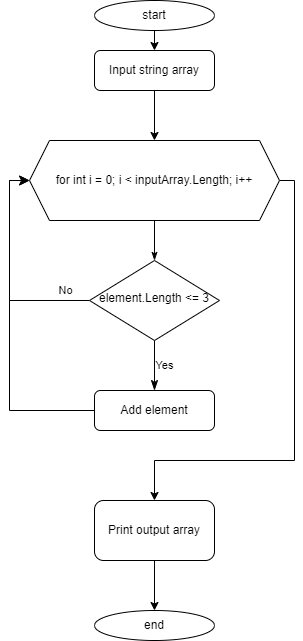

The diagram above was exported from draw.io. Its source (the exported page's mxGraphModel, read from the mxfile embedded in the PNG):
<mxGraphModel dx="901" dy="616" grid="1" gridSize="10" guides="1" tooltips="1" connect="1" arrows="1" fold="1" page="1" pageScale="1" pageWidth="827" pageHeight="1169" math="0" shadow="0">
  <root>
    <mxCell id="WIyWlLk6GJQsqaUBKTNV-0" />
    <mxCell id="WIyWlLk6GJQsqaUBKTNV-1" parent="WIyWlLk6GJQsqaUBKTNV-0" />
    <mxCell id="2CrDYuNKqTR64hghHnGI-20" value="" style="edgeStyle=orthogonalEdgeStyle;rounded=0;orthogonalLoop=1;jettySize=auto;html=1;endFill=1;" parent="WIyWlLk6GJQsqaUBKTNV-1" source="WIyWlLk6GJQsqaUBKTNV-3" target="2CrDYuNKqTR64hghHnGI-4" edge="1">
      <mxGeometry relative="1" as="geometry" />
    </mxCell>
    <mxCell id="WIyWlLk6GJQsqaUBKTNV-3" value="Input string array" style="rounded=1;whiteSpace=wrap;html=1;fontSize=12;glass=0;strokeWidth=1;shadow=0;" parent="WIyWlLk6GJQsqaUBKTNV-1" vertex="1">
      <mxGeometry x="160" y="80" width="120" height="40" as="geometry" />
    </mxCell>
    <mxCell id="WIyWlLk6GJQsqaUBKTNV-8" value="No" style="rounded=0;html=1;jettySize=auto;orthogonalLoop=1;fontSize=11;endArrow=classic;endFill=1;endSize=8;strokeWidth=1;shadow=0;labelBackgroundColor=default;edgeStyle=orthogonalEdgeStyle;entryX=0;entryY=0.5;entryDx=0;entryDy=0;exitX=0;exitY=0.5;exitDx=0;exitDy=0;" parent="WIyWlLk6GJQsqaUBKTNV-1" source="WIyWlLk6GJQsqaUBKTNV-10" target="2CrDYuNKqTR64hghHnGI-4" edge="1">
      <mxGeometry x="-0.7778" y="-10" relative="1" as="geometry">
        <mxPoint as="offset" />
        <mxPoint x="110" y="450" as="targetPoint" />
      </mxGeometry>
    </mxCell>
    <mxCell id="WIyWlLk6GJQsqaUBKTNV-9" value="Yes" style="edgeStyle=orthogonalEdgeStyle;rounded=0;html=1;jettySize=auto;orthogonalLoop=1;fontSize=11;endArrow=classicThin;endFill=1;endSize=8;strokeWidth=1;shadow=0;labelBackgroundColor=none;" parent="WIyWlLk6GJQsqaUBKTNV-1" source="WIyWlLk6GJQsqaUBKTNV-10" target="WIyWlLk6GJQsqaUBKTNV-12" edge="1">
      <mxGeometry y="10" relative="1" as="geometry">
        <mxPoint as="offset" />
      </mxGeometry>
    </mxCell>
    <mxCell id="WIyWlLk6GJQsqaUBKTNV-10" value="element.Length &amp;lt;= 3" style="rhombus;whiteSpace=wrap;html=1;shadow=0;fontFamily=Helvetica;fontSize=12;align=center;strokeWidth=1;spacing=6;spacingTop=-4;" parent="WIyWlLk6GJQsqaUBKTNV-1" vertex="1">
      <mxGeometry x="155" y="290" width="130" height="80" as="geometry" />
    </mxCell>
    <mxCell id="2CrDYuNKqTR64hghHnGI-8" style="edgeStyle=orthogonalEdgeStyle;rounded=0;orthogonalLoop=1;jettySize=auto;html=1;exitX=0;exitY=0.5;exitDx=0;exitDy=0;entryX=0;entryY=0.5;entryDx=0;entryDy=0;endArrow=classic;endFill=1;" parent="WIyWlLk6GJQsqaUBKTNV-1" source="WIyWlLk6GJQsqaUBKTNV-12" target="2CrDYuNKqTR64hghHnGI-4" edge="1">
      <mxGeometry relative="1" as="geometry" />
    </mxCell>
    <mxCell id="WIyWlLk6GJQsqaUBKTNV-12" value="Add element" style="rounded=1;whiteSpace=wrap;html=1;fontSize=12;glass=0;strokeWidth=1;shadow=0;" parent="WIyWlLk6GJQsqaUBKTNV-1" vertex="1">
      <mxGeometry x="160" y="420" width="120" height="40" as="geometry" />
    </mxCell>
    <mxCell id="2CrDYuNKqTR64hghHnGI-18" style="edgeStyle=orthogonalEdgeStyle;rounded=0;orthogonalLoop=1;jettySize=auto;html=1;exitX=1;exitY=0.5;exitDx=0;exitDy=0;entryX=0.5;entryY=0;entryDx=0;entryDy=0;endArrow=classic;endFill=1;" parent="WIyWlLk6GJQsqaUBKTNV-1" source="2CrDYuNKqTR64hghHnGI-4" target="2CrDYuNKqTR64hghHnGI-10" edge="1">
      <mxGeometry relative="1" as="geometry">
        <Array as="points">
          <mxPoint x="360" y="210" />
          <mxPoint x="360" y="490" />
          <mxPoint x="220" y="490" />
        </Array>
      </mxGeometry>
    </mxCell>
    <mxCell id="2CrDYuNKqTR64hghHnGI-21" value="" style="edgeStyle=orthogonalEdgeStyle;rounded=0;orthogonalLoop=1;jettySize=auto;html=1;endArrow=classicThin;endFill=1;" parent="WIyWlLk6GJQsqaUBKTNV-1" source="2CrDYuNKqTR64hghHnGI-4" target="WIyWlLk6GJQsqaUBKTNV-10" edge="1">
      <mxGeometry relative="1" as="geometry" />
    </mxCell>
    <mxCell id="2CrDYuNKqTR64hghHnGI-4" value="for int i = 0; i &amp;lt; inputArray.Length; i++" style="shape=hexagon;perimeter=hexagonPerimeter2;whiteSpace=wrap;html=1;fixedSize=1;" parent="WIyWlLk6GJQsqaUBKTNV-1" vertex="1">
      <mxGeometry x="95" y="170" width="250" height="80" as="geometry" />
    </mxCell>
    <mxCell id="2CrDYuNKqTR64hghHnGI-19" style="edgeStyle=orthogonalEdgeStyle;rounded=0;orthogonalLoop=1;jettySize=auto;html=1;exitX=0.5;exitY=1;exitDx=0;exitDy=0;entryX=0.5;entryY=0;entryDx=0;entryDy=0;endFill=1;" parent="WIyWlLk6GJQsqaUBKTNV-1" source="2CrDYuNKqTR64hghHnGI-13" target="WIyWlLk6GJQsqaUBKTNV-3" edge="1">
      <mxGeometry relative="1" as="geometry" />
    </mxCell>
    <mxCell id="2CrDYuNKqTR64hghHnGI-13" value="start" style="ellipse;whiteSpace=wrap;html=1;" parent="WIyWlLk6GJQsqaUBKTNV-1" vertex="1">
      <mxGeometry x="160" y="30" width="120" height="30" as="geometry" />
    </mxCell>
    <mxCell id="2CrDYuNKqTR64hghHnGI-17" value="" style="edgeStyle=orthogonalEdgeStyle;rounded=0;orthogonalLoop=1;jettySize=auto;html=1;" parent="WIyWlLk6GJQsqaUBKTNV-1" source="2CrDYuNKqTR64hghHnGI-10" target="2CrDYuNKqTR64hghHnGI-2" edge="1">
      <mxGeometry relative="1" as="geometry" />
    </mxCell>
    <mxCell id="2CrDYuNKqTR64hghHnGI-10" value="Print output array" style="rounded=1;whiteSpace=wrap;html=1;" parent="WIyWlLk6GJQsqaUBKTNV-1" vertex="1">
      <mxGeometry x="160" y="530" width="120" height="60" as="geometry" />
    </mxCell>
    <mxCell id="2CrDYuNKqTR64hghHnGI-2" value="end" style="ellipse;whiteSpace=wrap;html=1;" parent="WIyWlLk6GJQsqaUBKTNV-1" vertex="1">
      <mxGeometry x="160" y="640" width="120" height="30" as="geometry" />
    </mxCell>
  </root>
</mxGraphModel>